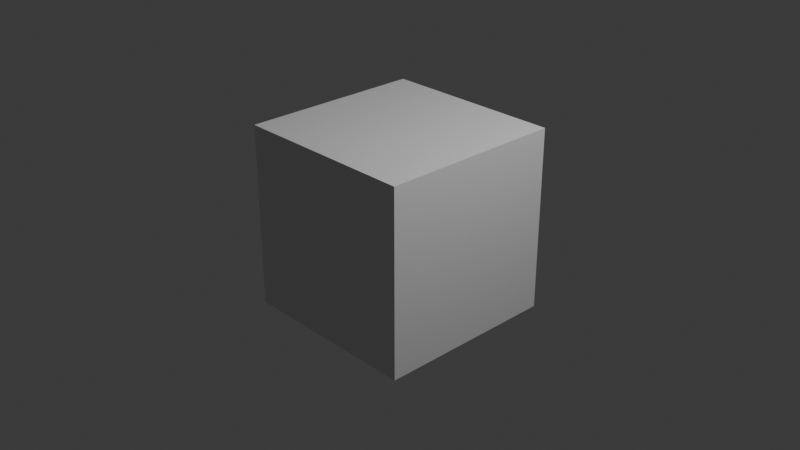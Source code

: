 # Source: GasStationRoof.blend  (saved by Blender 4.5.90; exported with 4.5.12 LTS)
import bpy
from mathutils import Matrix  # noqa: F401  (used for matrix-valued properties, if any)

bpy.ops.wm.read_factory_settings(use_empty=True)
scene = bpy.context.scene
scene.name = 'Scene'

# ---- collections
col_collection = bpy.data.collections.new('Collection'); scene.collection.children.link(col_collection)

# ---- materials (node trees are filled in below, after node groups)
mat_material = bpy.data.materials.new('Material')
mat_material.alpha_threshold = 0.0
mat_material.roughness = 0.5
mat_material.line_color = (0.0, 0.0, 0.0, 1.0)

# ---- material node trees
mat_material.use_nodes = True; mat_material.node_tree.nodes.clear()
_N = mat_material.node_tree.nodes; _L = mat_material.node_tree.links
n0 = _N.new('ShaderNodeOutputMaterial'); n0.name = 'Material Output'; n0.location = (200, 100)
n1 = _N.new('ShaderNodeBsdfPrincipled'); n1.name = 'Principled BSDF'; n1.location = (-200, 100)
n1.inputs[3].default_value = 1.45
_L.new(n1.outputs[0], n0.inputs[0])
n0.is_active_output = True

# ---- world
world_world = bpy.data.worlds.new('World'); scene.world = world_world
world_world.use_nodes = True; world_world.node_tree.nodes.clear()
_N = world_world.node_tree.nodes; _L = world_world.node_tree.links
n0 = _N.new('ShaderNodeOutputWorld'); n0.name = 'World Output'; n0.location = (200, 100)
n1 = _N.new('ShaderNodeBackground'); n1.name = 'Background'; n1.location = (-200, 100)
n1.inputs[0].default_value = (0.05088, 0.05088, 0.05088, 1.0)
_L.new(n1.outputs[0], n0.inputs[0])
n0.is_active_output = True
world_world.color = (0.05088, 0.05088, 0.05088)
world_world.sun_shadow_jitter_overblur = 0.0

# ---- cameras
cam_camera = bpy.data.cameras.new('Camera')
cam_camera.clip_end = 100.0
cam_camera.ortho_scale = 7.314

# ---- lights
light_light = bpy.data.lights.new('Light', 'POINT')
light_light.energy = 1000.0
light_light.shadow_soft_size = 0.1

# ---- meshes
me_cube = bpy.data.meshes.new('Cube')
me_cube.from_pydata([(1.0, 1.0, 1.0), (1.0, 1.0, -1.0), (1.0, -1.0, 1.0), (1.0, -1.0, -1.0), (-1.0, 1.0, 1.0), (-1.0, 1.0, -1.0), (-1.0, -1.0, 1.0), (-1.0, -1.0, -1.0)], [], [(0, 4, 6, 2), (3, 2, 6, 7), (7, 6, 4, 5), (5, 1, 3, 7), (1, 0, 2, 3), (5, 4, 0, 1)])
_uv = me_cube.uv_layers.new(name='UVMap')
_uv.uv.foreach_set('vector', [0.625, 0.5, 0.875, 0.5, 0.875, 0.75, 0.625, 0.75, 0.375, 0.75, 0.625, 0.75, 0.625, 1.0, 0.375, 1.0, 0.375, 0.0, 0.625, 0.0, 0.625, 0.25, 0.375, 0.25, 0.125, 0.5, 0.375, 0.5, 0.375, 0.75, 0.125, 0.75, 0.375, 0.5, 0.625, 0.5, 0.625, 0.75, 0.375, 0.75, 0.375, 0.25, 0.625, 0.25, 0.625, 0.5, 0.375, 0.5])
me_cube.materials.append(mat_material)
me_cube.use_mirror_vertex_groups = False
me_cube.update()

# ---- objects
ob_gasstationroof = bpy.data.objects.new('GasStationRoof', me_cube)
ob_light = bpy.data.objects.new('Light', light_light)
ob_camera = bpy.data.objects.new('Camera', cam_camera)

# ---- transforms, parenting, visibility, modifiers, constraints
ob_gasstationroof.location = (0.0, 0.0, 0.0)
ob_gasstationroof.lock_rotations_4d = False
ob_gasstationroof.empty_display_type = 'ARROWS'
ob_gasstationroof.lineart.crease_threshold = 0.0
ob_light.location = (4.076, 1.005, 5.904)
ob_light.rotation_euler = (0.6503, 0.05522, 1.866)
ob_light.lock_rotations_4d = False
ob_light.empty_display_type = 'ARROWS'
ob_light.color = (0.0, 0.0, 0.0, 0.0)
ob_light.lineart.crease_threshold = 0.0
ob_camera.location = (7.359, -6.926, 4.958)
ob_camera.rotation_euler = (1.109, 0.0, 0.8149)
ob_camera.lock_rotations_4d = False
ob_camera.empty_display_type = 'ARROWS'
ob_camera.color = (0.0, 0.0, 0.0, 0.0)
ob_camera.display_type = 'WIRE'
ob_camera.lineart.crease_threshold = 0.0

# ---- collection membership
col_collection.objects.link(ob_gasstationroof)
col_collection.objects.link(ob_light)
col_collection.objects.link(ob_camera)

# ---- scene / render settings (as saved in the file)
scene.camera = ob_camera
scene.frame_start = 1; scene.frame_end = 250; scene.frame_set(1)
scene.render.engine = 'BLENDER_EEVEE_NEXT'
bpy.context.view_layer.update()
